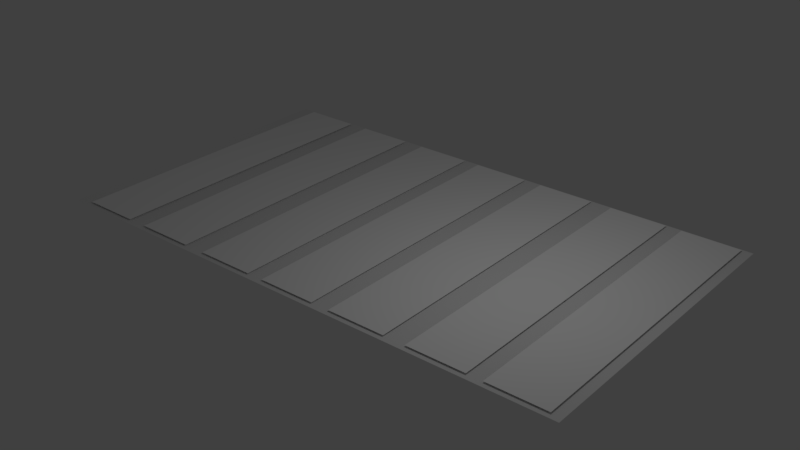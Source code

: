 # Source: Zebrastreifen.blend  (saved by Blender 2.79.0; exported with 4.5.12 LTS)
import bpy
from mathutils import Matrix  # noqa: F401  (used for matrix-valued properties, if any)

bpy.ops.wm.read_factory_settings(use_empty=True)
scene = bpy.context.scene
scene.name = 'Scene'

# ---- collections
col_collection_1 = bpy.data.collections.new('Collection 1'); scene.collection.children.link(col_collection_1)

# ---- materials (node trees are filled in below, after node groups)
mat_material_001 = bpy.data.materials.new('Material.001')
mat_material_001.alpha_threshold = 0.0
mat_material_001.use_transparent_shadow = False
mat_material_001.diffuse_color = (1.0, 1.0, 1.0, 1.0)
mat_material_001.roughness = 0.5
mat_street = bpy.data.materials.new('street')
mat_street.alpha_threshold = 0.0
mat_street.use_transparent_shadow = False
mat_street.roughness = 0.5
mat_material_003 = bpy.data.materials.new('Material.003')
mat_material_003.alpha_threshold = 0.0
mat_material_003.use_transparent_shadow = False
mat_material_003.diffuse_color = (1.0, 1.0, 1.0, 1.0)
mat_material_003.roughness = 0.5
mat_material_004 = bpy.data.materials.new('Material.004')
mat_material_004.alpha_threshold = 0.0
mat_material_004.use_transparent_shadow = False
mat_material_004.diffuse_color = (1.0, 1.0, 1.0, 1.0)
mat_material_004.roughness = 0.5
mat_material_005 = bpy.data.materials.new('Material.005')
mat_material_005.alpha_threshold = 0.0
mat_material_005.use_transparent_shadow = False
mat_material_005.diffuse_color = (1.0, 1.0, 1.0, 1.0)
mat_material_005.roughness = 0.5
mat_material_006 = bpy.data.materials.new('Material.006')
mat_material_006.alpha_threshold = 0.0
mat_material_006.use_transparent_shadow = False
mat_material_006.diffuse_color = (1.0, 1.0, 1.0, 1.0)
mat_material_006.roughness = 0.5
mat_material_007 = bpy.data.materials.new('Material.007')
mat_material_007.alpha_threshold = 0.0
mat_material_007.use_transparent_shadow = False
mat_material_007.diffuse_color = (1.0, 1.0, 1.0, 1.0)
mat_material_007.roughness = 0.5
mat_material_008 = bpy.data.materials.new('Material.008')
mat_material_008.alpha_threshold = 0.0
mat_material_008.use_transparent_shadow = False
mat_material_008.diffuse_color = (1.0, 1.0, 1.0, 1.0)
mat_material_008.roughness = 0.5

# ---- material node trees

# ---- world
world_world = bpy.data.worlds.new('World'); scene.world = world_world
world_world.color = (0.05088, 0.05088, 0.05088)
world_world.use_sun_shadow = False
world_world.sun_shadow_jitter_overblur = 0.0
world_world.cycles.sampling_method = 'MANUAL'

# ---- lights
light_lamp = bpy.data.lights.new('Lamp', 'POINT')
light_lamp.transmission_factor = 0.0
light_lamp.cutoff_distance = 30.0
light_lamp.energy = 100.0
light_lamp.shadow_buffer_clip_start = 1.001
light_lamp.shadow_soft_size = 0.1
light_lamp.shadow_maximum_resolution = 0.006
light_lamp.use_absolute_resolution = True

# ---- meshes
me_plane_001 = bpy.data.meshes.new('Plane.001')
me_plane_001.from_pydata([(-0.2334, -1.835, 1.653), (1.096, -1.835, 1.653), (-0.2334, 5.191, 1.653), (1.096, 5.191, 1.653)], [], [(0, 1, 3, 2)])
me_plane_001.materials.append(mat_material_001)
me_plane_001.use_remesh_preserve_volume = False
me_plane_001.use_remesh_preserve_attributes = False
me_plane_001.use_mirror_vertex_groups = False
me_plane_001.update()
me_plane = bpy.data.meshes.new('Plane')
me_plane.from_pydata([(-0.976, -0.3204, 0.0), (1.082, -0.3204, 0.0), (-0.976, 0.8664, 0.0), (1.082, 0.8664, 0.0)], [], [(0, 1, 3, 2)])
_uv = me_plane.uv_layers.new(name='UVMap')
_uv.uv.foreach_set('vector', [0.08809, 0.2943, 0.4807, 0.2943, 0.4807, 0.6869, 0.08809, 0.6869])
me_plane.materials.append(mat_street)
me_plane.use_remesh_preserve_volume = False
me_plane.use_remesh_preserve_attributes = False
me_plane.use_mirror_vertex_groups = False
me_plane.update()
me_plane_003 = bpy.data.meshes.new('Plane.003')
me_plane_003.from_pydata([(-0.2334, -1.835, 1.653), (1.096, -1.835, 1.653), (-0.2334, 5.191, 1.653), (1.096, 5.191, 1.653)], [], [(0, 1, 3, 2)])
me_plane_003.materials.append(mat_material_003)
me_plane_003.use_remesh_preserve_volume = False
me_plane_003.use_remesh_preserve_attributes = False
me_plane_003.use_mirror_vertex_groups = False
me_plane_003.update()
me_plane_004 = bpy.data.meshes.new('Plane.004')
me_plane_004.from_pydata([(-0.2334, -1.835, 1.653), (1.096, -1.835, 1.653), (-0.2334, 5.191, 1.653), (1.096, 5.191, 1.653)], [], [(0, 1, 3, 2)])
me_plane_004.materials.append(mat_material_004)
me_plane_004.use_remesh_preserve_volume = False
me_plane_004.use_remesh_preserve_attributes = False
me_plane_004.use_mirror_vertex_groups = False
me_plane_004.update()
me_plane_005 = bpy.data.meshes.new('Plane.005')
me_plane_005.from_pydata([(-0.2334, -1.835, 1.653), (1.096, -1.835, 1.653), (-0.2334, 5.191, 1.653), (1.096, 5.191, 1.653)], [], [(0, 1, 3, 2)])
me_plane_005.materials.append(mat_material_005)
me_plane_005.use_remesh_preserve_volume = False
me_plane_005.use_remesh_preserve_attributes = False
me_plane_005.use_mirror_vertex_groups = False
me_plane_005.update()
me_plane_006 = bpy.data.meshes.new('Plane.006')
me_plane_006.from_pydata([(-0.2334, -1.835, 1.653), (1.096, -1.835, 1.653), (-0.2334, 5.191, 1.653), (1.096, 5.191, 1.653)], [], [(0, 1, 3, 2)])
me_plane_006.materials.append(mat_material_006)
me_plane_006.use_remesh_preserve_volume = False
me_plane_006.use_remesh_preserve_attributes = False
me_plane_006.use_mirror_vertex_groups = False
me_plane_006.update()
me_plane_007 = bpy.data.meshes.new('Plane.007')
me_plane_007.from_pydata([(-0.2334, -1.835, 1.653), (1.096, -1.835, 1.653), (-0.2334, 5.191, 1.653), (1.096, 5.191, 1.653)], [], [(0, 1, 3, 2)])
me_plane_007.materials.append(mat_material_007)
me_plane_007.use_remesh_preserve_volume = False
me_plane_007.use_remesh_preserve_attributes = False
me_plane_007.use_mirror_vertex_groups = False
me_plane_007.update()
me_plane_008 = bpy.data.meshes.new('Plane.008')
me_plane_008.from_pydata([(-0.2334, -1.835, 1.653), (1.096, -1.835, 1.653), (-0.2334, 5.191, 1.653), (1.096, 5.191, 1.653)], [], [(0, 1, 3, 2)])
me_plane_008.materials.append(mat_material_008)
me_plane_008.use_remesh_preserve_volume = False
me_plane_008.use_remesh_preserve_attributes = False
me_plane_008.use_mirror_vertex_groups = False
me_plane_008.update()

# ---- objects
ob_plane_001 = bpy.data.objects.new('Plane.001', me_plane_001)
ob_plane = bpy.data.objects.new('Plane', me_plane)
ob_lamp = bpy.data.objects.new('Lamp', light_lamp)
ob_plane_002 = bpy.data.objects.new('Plane.002', me_plane_003)
ob_plane_003 = bpy.data.objects.new('Plane.003', me_plane_004)
ob_plane_004 = bpy.data.objects.new('Plane.004', me_plane_005)
ob_plane_005 = bpy.data.objects.new('Plane.005', me_plane_006)
ob_plane_006 = bpy.data.objects.new('Plane.006', me_plane_007)
ob_plane_007 = bpy.data.objects.new('Plane.007', me_plane_008)

# ---- transforms, parenting, visibility, modifiers, constraints
ob_plane_001.location = (-1.4, 0.01576, -1.406)
ob_plane_001.scale = (0.859, 0.859, 0.859)
ob_plane_001.lineart.crease_threshold = 0.0
ob_plane.location = (0.06379, 0.01576, -0.01286)
ob_plane.scale = (5.214, 5.214, 5.214)
ob_plane.lineart.crease_threshold = 0.0
ob_lamp.location = (3.565, 0.8794, 5.058)
ob_lamp.rotation_euler = (0.6503, 0.05522, 1.866)
ob_lamp.scale = (0.859, 0.859, 0.859)
ob_lamp.lock_rotations_4d = False
ob_lamp.empty_display_type = 'ARROWS'
ob_lamp.color = (0.0, 0.0, 0.0, 0.0)
ob_lamp.lineart.crease_threshold = 0.0
ob_plane_002.location = (1.564, 0.01576, -1.406)
ob_plane_002.scale = (0.859, 0.859, 0.859)
ob_plane_002.lineart.crease_threshold = 0.0
ob_plane_003.location = (0.06379, 0.01576, -1.406)
ob_plane_003.scale = (0.859, 0.859, 0.859)
ob_plane_003.lineart.crease_threshold = 0.0
ob_plane_004.location = (-2.972, 0.01576, -1.406)
ob_plane_004.scale = (0.859, 0.859, 0.859)
ob_plane_004.lineart.crease_threshold = 0.0
ob_plane_005.location = (-4.513, 0.01576, -1.406)
ob_plane_005.scale = (0.859, 0.859, 0.859)
ob_plane_005.lineart.crease_threshold = 0.0
ob_plane_006.location = (3.128, 0.01576, -1.406)
ob_plane_006.scale = (0.859, 0.859, 0.859)
ob_plane_006.lineart.crease_threshold = 0.0
ob_plane_007.location = (4.57, 0.01576, -1.406)
ob_plane_007.scale = (0.859, 0.859, 0.859)
ob_plane_007.lineart.crease_threshold = 0.0

# ---- collection membership
col_collection_1.objects.link(ob_plane_001)
col_collection_1.objects.link(ob_plane)
col_collection_1.objects.link(ob_lamp)
col_collection_1.objects.link(ob_plane_002)
col_collection_1.objects.link(ob_plane_003)
col_collection_1.objects.link(ob_plane_004)
col_collection_1.objects.link(ob_plane_005)
col_collection_1.objects.link(ob_plane_006)
col_collection_1.objects.link(ob_plane_007)

# ---- scene / render settings (as saved in the file)
scene.frame_start = 1; scene.frame_end = 250; scene.frame_set(0)
scene.render.engine = 'BLENDER_EEVEE_NEXT'
scene.render.resolution_percentage = 50
scene.render.dither_intensity = 0.0
scene.cycles.use_denoising = False
scene.cycles.samples = 128
scene.cycles.sampling_pattern = 'TABULATED_SOBOL'
scene.cycles.use_adaptive_sampling = False
scene.cycles.use_light_tree = False
scene.cycles.blur_glossy = 0.0
scene.cycles.sample_clamp_indirect = 0.0
scene.view_settings.view_transform = 'Standard'
bpy.context.view_layer.update()

# ---- added for rendering (the .blend has no active camera): camera
cam_auto = bpy.data.cameras.new('AutoCamera')
cam_auto.lens = 50.0
cam_auto.sensor_width = 36.0
cam_auto.clip_end = 1000.0
ob_auto_camera = bpy.data.objects.new('AutoCamera', cam_auto)
scene.collection.objects.link(ob_auto_camera)
ob_auto_camera.location = (11.8022, -12.3146, 9.16976)
ob_auto_camera.rotation_euler = (1.09748, -7.21219e-08, 0.694738)
scene.camera = ob_auto_camera
bpy.context.view_layer.update()
